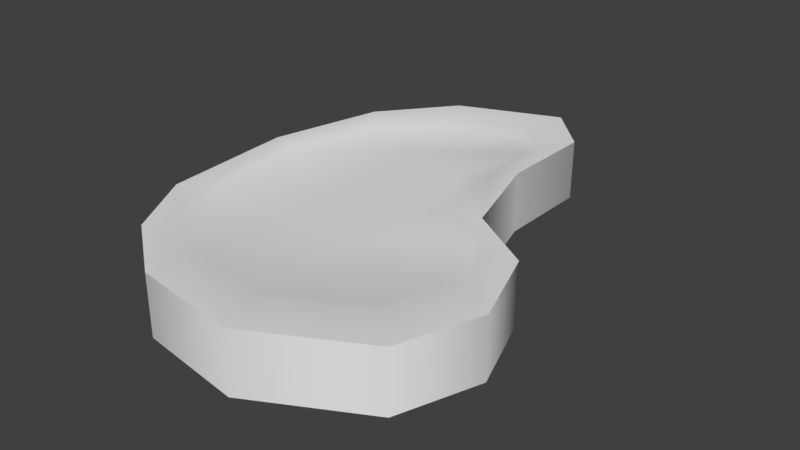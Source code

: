 # Source: Meat.blend  (saved by Blender 2.83.19; exported with 4.5.12 LTS)
import bpy
from mathutils import Matrix  # noqa: F401  (used for matrix-valued properties, if any)

bpy.ops.wm.read_factory_settings(use_empty=True)
scene = bpy.context.scene
scene.name = 'Scene'

# ---- materials (node trees are filled in below, after node groups)
mat_material = bpy.data.materials.new('Material')
mat_material.alpha_threshold = 0.0
mat_material.use_transparent_shadow = False
mat_material.roughness = 0.5
mat_material.line_color = (0.0, 0.0, 0.0, 1.0)

# ---- node groups
ng_auto_smooth = bpy.data.node_groups.new('Auto Smooth', 'GeometryNodeTree')
_s = ng_auto_smooth.interface.new_socket(name='Geometry', in_out='OUTPUT', socket_type='NodeSocketGeometry')
_s = ng_auto_smooth.interface.new_socket(name='Geometry', in_out='INPUT', socket_type='NodeSocketGeometry')
_s = ng_auto_smooth.interface.new_socket(name='Angle', in_out='INPUT', socket_type='NodeSocketFloat')
_s.subtype = 'ANGLE'
_s.min_value = 0.0
_s.max_value = 3.142
ng_auto_smooth.is_modifier = True
_N = ng_auto_smooth.nodes; _L = ng_auto_smooth.links
n0 = _N.new('NodeGroupOutput'); n0.name = 'Group Output'; n0.location = (480, -100)
n1 = _N.new('NodeGroupInput'); n1.name = 'Group Input'; n1.location = (-420, -300)
n2 = _N.new('NodeGroupInput'); n2.name = 'Group Input.001'; n2.location = (-60, -100)
n3 = _N.new('GeometryNodeSetShadeSmooth'); n3.name = 'Set Shade Smooth'; n3.location = (120, -100)
n3.domain = 'EDGE'
n4 = _N.new('GeometryNodeSetShadeSmooth'); n4.name = 'Set Shade Smooth.001'; n4.location = (300, -100)
n5 = _N.new('GeometryNodeInputMeshEdgeAngle'); n5.name = 'Edge Angle'; n5.location = (-420, -220)
n6 = _N.new('GeometryNodeInputEdgeSmooth'); n6.name = 'Is Edge Smooth'; n6.location = (-60, -160)
n7 = _N.new('GeometryNodeInputShadeSmooth'); n7.name = 'Is Face Smooth'; n7.location = (-240, -340)
n8 = _N.new('FunctionNodeBooleanMath'); n8.name = 'Boolean Math'; n8.location = (-60, -220)
n9 = _N.new('FunctionNodeCompare'); n9.name = 'Compare'; n9.location = (-240, -180)
n9.operation = 'LESS_EQUAL'
_L.new(n5.outputs[0], n9.inputs[0])
_L.new(n4.outputs[0], n0.inputs[0])
_L.new(n1.outputs[1], n9.inputs[1])
_L.new(n9.outputs[0], n8.inputs[0])
_L.new(n7.outputs[0], n8.inputs[1])
_L.new(n2.outputs[0], n3.inputs[0])
_L.new(n6.outputs[0], n3.inputs[1])
_L.new(n3.outputs[0], n4.inputs[0])
_L.new(n8.outputs[0], n3.inputs[2])
n0.is_active_output = True

# ---- material node trees

# ---- world
world_world = bpy.data.worlds.new('World'); scene.world = world_world
world_world.color = (0.05088, 0.05088, 0.05088)
world_world.use_sun_shadow = False
world_world.sun_shadow_jitter_overblur = 0.0
world_world.cycles.sampling_method = 'MANUAL'

# ---- meshes
me_cube = bpy.data.meshes.new('Cube')
me_cube.from_pydata([(0.0396, 0.08508, -0.01866), (0.09874, -0.09874, -0.01866), (-0.07393, -0.0936, -0.01866), (-0.05117, 0.1498, -0.01866), (0.0396, 0.08508, 0.01866), (0.09874, -0.09874, 0.01866), (-0.07393, -0.0936, 0.01866), (-0.05117, 0.1498, 0.01866), (0.09874, -5.885e-09, -0.01866), (-0.1041, 0.03499, -0.01866), (0.09874, -5.297e-08, 0.01866), (-0.1041, 0.03499, 0.01866), (0.03979, 0.1452, -0.01866), (0.01171, 0.1745, -0.01866), (0.03291, -0.1338, -0.01866), (-0.03291, -0.124, -0.01866), (0.04005, 0.1452, 0.01866), (0.01171, 0.1745, 0.01866), (0.03291, -0.1338, 0.01866), (-0.03291, -0.124, 0.01866), (-0.06268, -0.06914, 0.01653), (-0.03114, -0.09251, 0.01653), (0.03291, 5.885e-09, -0.01866), (-0.03291, 1.766e-08, -0.01866), (0.1161, -0.04937, -0.01866), (0.1161, -0.04937, 0.01866), (-0.09874, -0.04937, -0.01866), (-0.09874, -0.04937, 0.01866), (-0.04518, 0.1181, 0.01653), (0.003184, 0.1371, 0.01653), (0.03291, -0.04937, -0.01866), (-0.03291, -0.04937, -0.01866), (-0.08674, 0.1054, -0.01866), (-0.08674, 0.1054, 0.01866), (0.0573, 0.02624, -0.01866), (0.0573, 0.02624, 0.01866), (0.02505, 0.08098, -0.01866), (-0.03291, 0.09235, -0.01866), (0.07012, -0.07309, 0.01653), (0.08344, -0.03512, 0.01653), (0.09237, -0.03866, 0.01866), (0.07805, -0.07946, 0.01866), (0.006124, 0.1464, 0.01866), (-0.04585, 0.126, 0.01866), (-0.03076, -0.1003, 0.01866), (-0.06466, -0.07522, 0.01866), (-0.07525, 0.08929, 0.01866), (0.0438, 0.02383, 0.01866), (0.07805, 0.002143, 0.01866), (-0.08516, -0.03866, 0.01866), (-0.08958, 0.03106, 0.01866), (0.02917, 0.07246, 0.01866), (0.02955, 0.1221, 0.01866), (0.02364, -0.1084, 0.01866), (-0.07254, 0.08395, 0.01653), (0.03824, 0.02303, 0.01653), (0.07012, 0.002852, 0.01653), (-0.08177, -0.03512, 0.01653), (-0.08587, 0.02976, 0.01653), (0.01969, 0.002852, 0.01653), (0.02463, 0.06829, 0.01653), (0.02498, 0.1145, 0.01653), (0.01949, -0.1, 0.01653), (-0.03114, 0.002852, 0.01653), (0.01364, 0.06514, 0.01653), (-0.03114, 0.07388, 0.01653), (0.01959, -0.03512, 0.01653), (-0.03114, -0.03512, 0.01653)], [], [(31, 15, 2, 26), (11, 27, 49, 50), (24, 25, 5, 1), (15, 19, 6, 2), (32, 33, 7, 3), (17, 13, 3, 7), (26, 27, 11, 9), (34, 35, 10, 8), (10, 35, 47, 48), (37, 23, 9, 32), (34, 8, 22, 36), (36, 22, 23, 37), (19, 18, 53, 44), (18, 5, 41, 53), (4, 0, 12, 16), (16, 12, 13, 17), (1, 5, 18, 14), (14, 18, 19, 15), (35, 4, 51, 47), (7, 33, 46, 43), (24, 1, 14, 30), (30, 14, 15, 31), (22, 30, 31, 23), (8, 24, 30, 22), (16, 17, 42, 52), (27, 6, 45, 49), (2, 6, 27, 26), (8, 10, 25, 24), (6, 19, 44, 45), (23, 31, 26, 9), (4, 16, 52, 51), (33, 11, 50, 46), (12, 36, 37, 13), (0, 34, 36, 12), (13, 37, 32, 3), (17, 7, 43, 42), (0, 4, 35, 34), (9, 11, 33, 32), (49, 45, 20, 57), (43, 46, 54, 28), (47, 51, 60, 55), (44, 53, 62, 21), (40, 48, 56, 39), (45, 44, 21, 20), (46, 50, 58, 54), (53, 41, 38, 62), (42, 43, 28, 29), (52, 42, 29, 61), (41, 40, 39, 38), (51, 52, 61, 60), (5, 25, 40, 41), (25, 10, 48, 40), (67, 57, 20, 21), (65, 54, 58, 63), (55, 64, 59, 56), (64, 65, 63, 59), (39, 66, 62, 38), (66, 67, 21, 62), (59, 63, 67, 66), (56, 59, 66, 39), (63, 58, 57, 67), (61, 29, 65, 64), (60, 61, 64, 55), (29, 28, 54, 65), (48, 47, 55, 56), (50, 49, 57, 58)])
me_cube.polygons.foreach_set('use_smooth', [True] * 66)
_uv = me_cube.uv_layers.new(name='UVMap')
_uv.uv.foreach_set('vector', [0.4082, 0.3169, 0.346, 0.4203, 0.3219, 0.3389, 0.3289, 0.2538, 0.3163, 0.4862, 0.3163, 0.5899, 0.2282, 0.5899, 0.2282, 0.4862, 0.1072, 0.8792, 0.0002367, 0.8793, 0.0002283, 0.817, 0.1072, 0.817, 0.1072, 0.6491, 0.0002057, 0.6492, 0.0001976, 0.5884, 0.1071, 0.5884, 0.1071, 0.3412, 0.0001644, 0.3413, 0.0001553, 0.2736, 0.1071, 0.2736, 0.0001446, 0.1932, 0.1071, 0.1932, 0.1071, 0.2736, 0.0001553, 0.2736, 0.1071, 0.5281, 0.0001895, 0.5281, 0.000176, 0.4276, 0.1071, 0.4275, 0.1072, 0.9998, 0.0002529, 0.9999, 0.0002451, 0.9415, 0.1072, 0.9415, 0.3163, 0.9496, 0.3163, 0.9981, 0.2281, 0.9981, 0.2281, 0.9496, 0.4891, 0.1432, 0.4494, 0.2484, 0.3928, 0.1317, 0.4351, 0.07346, 0.5801, 0.2986, 0.6081, 0.3747, 0.5288, 0.3116, 0.5495, 0.2145, 0.5495, 0.2145, 0.5288, 0.3116, 0.4494, 0.2484, 0.4891, 0.1432, 0.3163, 0.7045, 0.3163, 0.7872, 0.2282, 0.7872, 0.2282, 0.7045, 0.3163, 0.7872, 0.3163, 0.8555, 0.2282, 0.8555, 0.2282, 0.7872, 0.000195, 0.07323, 0.1071, 0.07342, 0.1071, 0.1449, 0.000138, 0.1447, 0.000138, 0.1447, 0.1071, 0.1449, 0.1071, 0.1932, 0.0001446, 0.1932, 0.1072, 0.817, 0.0002283, 0.817, 0.0002164, 0.7283, 0.1072, 0.7283, 0.1072, 0.7283, 0.0002164, 0.7283, 0.0002057, 0.6492, 0.1072, 0.6491, 0.3163, 0.004571, 0.3163, 0.08295, 0.2282, 0.08295, 0.2282, 0.004568, 0.3163, 0.3367, 0.3163, 0.4019, 0.2282, 0.4019, 0.2282, 0.3367, 0.5879, 0.4597, 0.5258, 0.5115, 0.4172, 0.497, 0.4876, 0.38, 0.4876, 0.38, 0.4172, 0.497, 0.346, 0.4203, 0.4082, 0.3169, 0.5288, 0.3116, 0.4876, 0.38, 0.4082, 0.3169, 0.4494, 0.2484, 0.6081, 0.3747, 0.5879, 0.4597, 0.4876, 0.38, 0.5288, 0.3116, 0.3163, 0.1596, 0.3163, 0.2418, 0.2282, 0.2418, 0.2282, 0.1596, 0.3163, 0.5899, 0.3163, 0.6505, 0.2282, 0.6505, 0.2282, 0.5899, 0.1071, 0.5884, 0.0001976, 0.5884, 0.0001895, 0.5281, 0.1071, 0.5281, 0.1072, 0.9415, 0.0002451, 0.9415, 0.0002367, 0.8793, 0.1072, 0.8792, 0.3163, 0.6505, 0.3163, 0.7045, 0.2282, 0.7045, 0.2282, 0.6505, 0.4494, 0.2484, 0.4082, 0.3169, 0.3289, 0.2538, 0.3928, 0.1317, 0.3163, 0.08295, 0.3163, 0.1596, 0.2282, 0.1596, 0.2282, 0.08295, 0.3163, 0.4019, 0.3163, 0.4862, 0.2282, 0.4862, 0.2282, 0.4019, 0.6208, 0.1397, 0.5495, 0.2145, 0.4891, 0.1432, 0.6115, 0.07211, 0.5758, 0.2295, 0.5801, 0.2986, 0.5495, 0.2145, 0.6208, 0.1397, 0.6115, 0.07211, 0.4891, 0.1432, 0.4351, 0.07346, 0.5151, 0.04603, 0.3163, 0.2418, 0.3163, 0.3367, 0.2282, 0.3367, 0.2282, 0.2418, 0.1071, 0.07342, 0.000195, 0.07323, 0.0002531, 0.000138, 0.1072, 0.0003248, 0.1071, 0.4275, 0.000176, 0.4276, 0.0001644, 0.3413, 0.1071, 0.3412, 0.2282, 0.5899, 0.2282, 0.6505, 0.1266, 0.6505, 0.1266, 0.5899, 0.2282, 0.3367, 0.2282, 0.4019, 0.1266, 0.4019, 0.1266, 0.3367, 0.2282, 0.004568, 0.2282, 0.08295, 0.1266, 0.08295, 0.1266, 0.004565, 0.2282, 0.7045, 0.2282, 0.7872, 0.1266, 0.7872, 0.1266, 0.7044, 0.2282, 0.9009, 0.2281, 0.9496, 0.1266, 0.9496, 0.1266, 0.9009, 0.2282, 0.6505, 0.2282, 0.7045, 0.1266, 0.7044, 0.1266, 0.6505, 0.2282, 0.4019, 0.2282, 0.4862, 0.1266, 0.4862, 0.1266, 0.4019, 0.2282, 0.7872, 0.2282, 0.8555, 0.1266, 0.8555, 0.1266, 0.7872, 0.2282, 0.2418, 0.2282, 0.3367, 0.1266, 0.3367, 0.1266, 0.2418, 0.2282, 0.1596, 0.2282, 0.2418, 0.1266, 0.2418, 0.1266, 0.1596, 0.2282, 0.8555, 0.2282, 0.9009, 0.1266, 0.9009, 0.1266, 0.8555, 0.2282, 0.08295, 0.2282, 0.1596, 0.1266, 0.1596, 0.1266, 0.08295, 0.3163, 0.8555, 0.3163, 0.9009, 0.2282, 0.9009, 0.2282, 0.8555, 0.3163, 0.9009, 0.3163, 0.9496, 0.2281, 0.9496, 0.2282, 0.9009, 0.8043, 0.7569, 0.9783, 0.7577, 0.9122, 0.8821, 0.8034, 0.9672, 0.8059, 0.3575, 0.9484, 0.3213, 0.9934, 0.5201, 0.8049, 0.6178, 0.5815, 0.5427, 0.6519, 0.3888, 0.6302, 0.6169, 0.4568, 0.6161, 0.6519, 0.3888, 0.8059, 0.3575, 0.8049, 0.6178, 0.6302, 0.6169, 0.4105, 0.755, 0.6299, 0.7561, 0.6293, 0.9939, 0.4557, 0.8943, 0.6299, 0.7561, 0.8043, 0.7569, 0.8034, 0.9672, 0.6293, 0.9939, 0.6302, 0.6169, 0.8049, 0.6178, 0.8043, 0.7569, 0.6299, 0.7561, 0.4568, 0.6161, 0.6302, 0.6169, 0.6299, 0.7561, 0.4105, 0.755, 0.8049, 0.6178, 0.9934, 0.5201, 0.9783, 0.7577, 0.8043, 0.7569, 0.6137, 0.2078, 0.689, 0.1254, 0.8059, 0.3575, 0.6519, 0.3888, 0.6142, 0.3771, 0.6137, 0.2078, 0.6519, 0.3888, 0.5815, 0.5427, 0.689, 0.1254, 0.8549, 0.1958, 0.9484, 0.3213, 0.8059, 0.3575, 0.2281, 0.9496, 0.2281, 0.9981, 0.1266, 0.9981, 0.1266, 0.9496, 0.2282, 0.4862, 0.2282, 0.5899, 0.1266, 0.5899, 0.1266, 0.4862])
me_cube.materials.append(mat_material)
me_cube.use_remesh_preserve_volume = False
me_cube.use_remesh_preserve_attributes = False
me_cube.use_mirror_vertex_groups = False
me_cube.update()

# ---- objects
ob_meat = bpy.data.objects.new('Meat', me_cube)

# ---- transforms, parenting, visibility, modifiers, constraints
ob_meat.location = (0.0, 0.0, 0.0)
ob_meat.lock_rotations_4d = False
ob_meat.empty_display_type = 'ARROWS'
ob_meat.lineart.crease_threshold = 0.0
_m = ob_meat.modifiers.new('Auto Smooth', 'NODES')
_m.node_group = ng_auto_smooth
_gi = [s.identifier for s in ng_auto_smooth.interface.items_tree if s.item_type == 'SOCKET' and s.in_out == 'INPUT']
_m[_gi[1]] = 0.7854  # Angle

# ---- collection membership
scene.collection.objects.link(ob_meat)

# ---- scene / render settings (as saved in the file)
scene.frame_start = 1; scene.frame_end = 250; scene.frame_set(1)
scene.render.engine = 'BLENDER_EEVEE_NEXT'
scene.render.resolution_percentage = 50
scene.render.dither_intensity = 0.0
scene.cycles.use_denoising = False
scene.cycles.samples = 128
scene.cycles.sampling_pattern = 'TABULATED_SOBOL'
scene.cycles.light_sampling_threshold = 0.0
scene.cycles.use_adaptive_sampling = False
scene.cycles.use_light_tree = False
scene.cycles.blur_glossy = 0.0
scene.cycles.sample_clamp_indirect = 0.0
scene.view_settings.view_transform = 'Standard'
bpy.context.view_layer.update()

# ---- added for rendering (the .blend has no active camera and no usable light): camera, sun
cam_auto = bpy.data.cameras.new('AutoCamera')
cam_auto.lens = 50.0
cam_auto.sensor_width = 36.0
cam_auto.clip_end = 1000.0
ob_auto_camera = bpy.data.objects.new('AutoCamera', cam_auto)
scene.collection.objects.link(ob_auto_camera)
ob_auto_camera.location = (0.358194, -0.40227, 0.28176)
ob_auto_camera.rotation_euler = (1.09748, -7.21219e-08, 0.694738)
scene.camera = ob_auto_camera
light_auto_sun = bpy.data.lights.new('AutoSun', 'SUN')
light_auto_sun.energy = 3.0
light_auto_sun.angle = 0.0523599
ob_auto_sun = bpy.data.objects.new('AutoSun', light_auto_sun)
scene.collection.objects.link(ob_auto_sun)
ob_auto_sun.rotation_euler = (0.872665, 0.174533, 0.523599)
bpy.context.view_layer.update()

